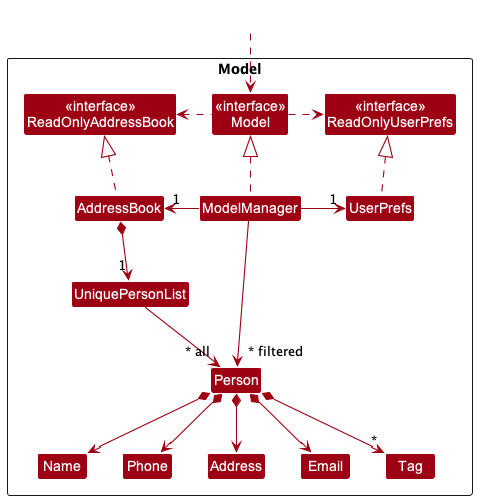

The diagram above was rendered by PlantUML. Its source (embedded in the PNG):
@startuml
!include style.puml
skinparam arrowThickness 1.1
skinparam arrowColor MODEL_COLOR
skinparam classBackgroundColor MODEL_COLOR

Package Model <<Rectangle>>{
Class "<<interface>>\nReadOnlyAddressBook" as ReadOnlyAddressBook
Class "<<interface>>\nReadOnlyUserPrefs" as ReadOnlyUserPrefs
Class "<<interface>>\nModel" as model
Class AddressBook
Class ModelManager
Class UserPrefs

Class UniquePersonList
Class Person
Class Address
Class Email
Class Name
Class Phone
Class Tag

}

Class HiddenOutside #FFFFFF
HiddenOutside ..> model

AddressBook .up.|> ReadOnlyAddressBook

ModelManager .up.|> model
model .right.> ReadOnlyUserPrefs
model .left.> ReadOnlyAddressBook
ModelManager -left-> "1" AddressBook
ModelManager -right-> "1" UserPrefs
UserPrefs .up.|> ReadOnlyUserPrefs

AddressBook *--> "1" UniquePersonList
UniquePersonList --> "~* all" Person
Person *--> Name
Person *--> Phone
Person *--> Email
Person *--> Address
Person *--> "*" Tag

Name -[hidden]right-> Phone
Phone -[hidden]right-> Address
Address -[hidden]right-> Email

ModelManager -->"~* filtered" Person
@enduml